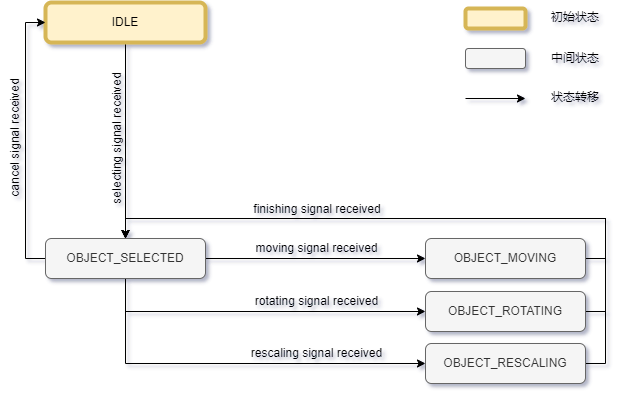

The diagram above was exported from draw.io. Its source (the exported page's mxGraphModel, read from the mxfile embedded in the PNG):
<mxGraphModel dx="987" dy="1077" grid="1" gridSize="10" guides="1" tooltips="1" connect="1" arrows="1" fold="1" page="1" pageScale="1" pageWidth="850" pageHeight="1100" math="0" shadow="0">
  <root>
    <mxCell id="0" />
    <mxCell id="1" parent="0" />
    <mxCell id="5yvLbwEl-1r1vWmJ1qS_-17" style="edgeStyle=orthogonalEdgeStyle;rounded=0;orthogonalLoop=1;jettySize=auto;html=1;exitX=0.5;exitY=1;exitDx=0;exitDy=0;entryX=0.5;entryY=0;entryDx=0;entryDy=0;" parent="1" source="5yvLbwEl-1r1vWmJ1qS_-1" target="5yvLbwEl-1r1vWmJ1qS_-2" edge="1">
      <mxGeometry relative="1" as="geometry">
        <mxPoint x="142" y="200" as="sourcePoint" />
        <mxPoint x="142" y="440" as="targetPoint" />
      </mxGeometry>
    </mxCell>
    <mxCell id="5yvLbwEl-1r1vWmJ1qS_-1" value="IDLE" style="rounded=1;whiteSpace=wrap;html=1;fillColor=#fff2cc;strokeColor=#d6b656;strokeWidth=4;" parent="1" vertex="1">
      <mxGeometry x="100" y="204" width="160" height="40" as="geometry" />
    </mxCell>
    <mxCell id="n-6eOl7cR6maywZHHqQ9-3" style="edgeStyle=orthogonalEdgeStyle;rounded=0;orthogonalLoop=1;jettySize=auto;html=1;exitX=1;exitY=0.5;exitDx=0;exitDy=0;" parent="1" source="5yvLbwEl-1r1vWmJ1qS_-2" target="n-6eOl7cR6maywZHHqQ9-1" edge="1">
      <mxGeometry relative="1" as="geometry" />
    </mxCell>
    <mxCell id="n-6eOl7cR6maywZHHqQ9-10" style="edgeStyle=orthogonalEdgeStyle;rounded=0;orthogonalLoop=1;jettySize=auto;html=1;exitX=0;exitY=0.5;exitDx=0;exitDy=0;entryX=0;entryY=0.5;entryDx=0;entryDy=0;" parent="1" source="5yvLbwEl-1r1vWmJ1qS_-2" target="5yvLbwEl-1r1vWmJ1qS_-1" edge="1">
      <mxGeometry relative="1" as="geometry" />
    </mxCell>
    <mxCell id="CRWILKBoxZJsyQT_hSzq-5" style="edgeStyle=orthogonalEdgeStyle;rounded=0;orthogonalLoop=1;jettySize=auto;html=1;exitX=0.5;exitY=1;exitDx=0;exitDy=0;entryX=0;entryY=0.5;entryDx=0;entryDy=0;" parent="1" source="5yvLbwEl-1r1vWmJ1qS_-2" target="CRWILKBoxZJsyQT_hSzq-4" edge="1">
      <mxGeometry relative="1" as="geometry" />
    </mxCell>
    <mxCell id="CRWILKBoxZJsyQT_hSzq-8" style="edgeStyle=orthogonalEdgeStyle;rounded=0;orthogonalLoop=1;jettySize=auto;html=1;exitX=0.5;exitY=1;exitDx=0;exitDy=0;entryX=0;entryY=0.5;entryDx=0;entryDy=0;" parent="1" source="5yvLbwEl-1r1vWmJ1qS_-2" target="CRWILKBoxZJsyQT_hSzq-7" edge="1">
      <mxGeometry relative="1" as="geometry" />
    </mxCell>
    <mxCell id="5yvLbwEl-1r1vWmJ1qS_-2" value="OBJECT_SELECTED" style="rounded=1;whiteSpace=wrap;html=1;fillColor=#f5f5f5;fontColor=#333333;strokeColor=#666666;" parent="1" vertex="1">
      <mxGeometry x="100" y="440" width="160" height="40" as="geometry" />
    </mxCell>
    <mxCell id="5yvLbwEl-1r1vWmJ1qS_-28" value="finishing signal received" style="text;html=1;strokeColor=none;fillColor=none;align=center;verticalAlign=middle;whiteSpace=wrap;rounded=0;rotation=0;" parent="1" vertex="1">
      <mxGeometry x="296.5" y="396" width="150" height="30" as="geometry" />
    </mxCell>
    <mxCell id="lRw7PA3t9uYdjD1CZe51-1" style="edgeStyle=orthogonalEdgeStyle;rounded=0;orthogonalLoop=1;jettySize=auto;html=1;exitX=1;exitY=0.5;exitDx=0;exitDy=0;entryX=0.5;entryY=0;entryDx=0;entryDy=0;" edge="1" parent="1" source="n-6eOl7cR6maywZHHqQ9-1" target="5yvLbwEl-1r1vWmJ1qS_-2">
      <mxGeometry relative="1" as="geometry">
        <Array as="points">
          <mxPoint x="660" y="460" />
          <mxPoint x="660" y="420" />
          <mxPoint x="180" y="420" />
        </Array>
      </mxGeometry>
    </mxCell>
    <mxCell id="n-6eOl7cR6maywZHHqQ9-1" value="OBJECT_MOVING" style="rounded=1;whiteSpace=wrap;html=1;fillColor=#f5f5f5;fontColor=#333333;strokeColor=#666666;" parent="1" vertex="1">
      <mxGeometry x="480" y="440" width="160" height="40" as="geometry" />
    </mxCell>
    <mxCell id="n-6eOl7cR6maywZHHqQ9-12" value="cancel signal received" style="text;html=1;strokeColor=none;fillColor=none;align=center;verticalAlign=middle;whiteSpace=wrap;rounded=0;rotation=-90;" parent="1" vertex="1">
      <mxGeometry x="-47.5" y="325" width="235" height="30" as="geometry" />
    </mxCell>
    <mxCell id="n-6eOl7cR6maywZHHqQ9-13" value="moving signal received" style="text;html=1;strokeColor=none;fillColor=none;align=center;verticalAlign=middle;whiteSpace=wrap;rounded=0;rotation=0;" parent="1" vertex="1">
      <mxGeometry x="254" y="435" width="235" height="30" as="geometry" />
    </mxCell>
    <mxCell id="n-6eOl7cR6maywZHHqQ9-14" value="selecting signal received" style="text;html=1;strokeColor=none;fillColor=none;align=center;verticalAlign=middle;whiteSpace=wrap;rounded=0;rotation=-90;" parent="1" vertex="1">
      <mxGeometry x="54" y="325" width="235" height="30" as="geometry" />
    </mxCell>
    <mxCell id="Wn2ly3mG2TpMB56mMUq0-1" value="" style="rounded=1;whiteSpace=wrap;html=1;fillColor=#fff2cc;strokeColor=#d6b656;strokeWidth=4;" parent="1" vertex="1">
      <mxGeometry x="520" y="210" width="60" height="20" as="geometry" />
    </mxCell>
    <mxCell id="Wn2ly3mG2TpMB56mMUq0-2" value="" style="rounded=1;whiteSpace=wrap;html=1;fillColor=#f5f5f5;fontColor=#333333;strokeColor=#666666;" parent="1" vertex="1">
      <mxGeometry x="520" y="250" width="60" height="20" as="geometry" />
    </mxCell>
    <mxCell id="Wn2ly3mG2TpMB56mMUq0-3" value="" style="endArrow=classic;html=1;rounded=0;" parent="1" edge="1">
      <mxGeometry width="50" height="50" relative="1" as="geometry">
        <mxPoint x="520" y="300" as="sourcePoint" />
        <mxPoint x="580" y="300" as="targetPoint" />
      </mxGeometry>
    </mxCell>
    <mxCell id="Wn2ly3mG2TpMB56mMUq0-4" value="初始状态" style="text;html=1;strokeColor=none;fillColor=none;align=center;verticalAlign=middle;whiteSpace=wrap;rounded=0;" parent="1" vertex="1">
      <mxGeometry x="600" y="204" width="60" height="30" as="geometry" />
    </mxCell>
    <mxCell id="Wn2ly3mG2TpMB56mMUq0-5" value="中间状态" style="text;html=1;strokeColor=none;fillColor=none;align=center;verticalAlign=middle;whiteSpace=wrap;rounded=0;" parent="1" vertex="1">
      <mxGeometry x="600" y="245" width="60" height="30" as="geometry" />
    </mxCell>
    <mxCell id="Wn2ly3mG2TpMB56mMUq0-6" value="状态转移" style="text;html=1;strokeColor=none;fillColor=none;align=center;verticalAlign=middle;whiteSpace=wrap;rounded=0;" parent="1" vertex="1">
      <mxGeometry x="600" y="284" width="60" height="30" as="geometry" />
    </mxCell>
    <mxCell id="lRw7PA3t9uYdjD1CZe51-3" style="edgeStyle=orthogonalEdgeStyle;rounded=0;orthogonalLoop=1;jettySize=auto;html=1;exitX=1;exitY=0.5;exitDx=0;exitDy=0;entryX=0.5;entryY=0;entryDx=0;entryDy=0;" edge="1" parent="1" source="CRWILKBoxZJsyQT_hSzq-4" target="5yvLbwEl-1r1vWmJ1qS_-2">
      <mxGeometry relative="1" as="geometry" />
    </mxCell>
    <mxCell id="CRWILKBoxZJsyQT_hSzq-4" value="OBJECT_ROTATING" style="rounded=1;whiteSpace=wrap;html=1;fillColor=#f5f5f5;fontColor=#333333;strokeColor=#666666;" parent="1" vertex="1">
      <mxGeometry x="480" y="493" width="160" height="40" as="geometry" />
    </mxCell>
    <mxCell id="CRWILKBoxZJsyQT_hSzq-6" value="rotating signal received" style="text;html=1;strokeColor=none;fillColor=none;align=center;verticalAlign=middle;whiteSpace=wrap;rounded=0;rotation=0;" parent="1" vertex="1">
      <mxGeometry x="254" y="488" width="235" height="30" as="geometry" />
    </mxCell>
    <mxCell id="lRw7PA3t9uYdjD1CZe51-4" style="edgeStyle=orthogonalEdgeStyle;rounded=0;orthogonalLoop=1;jettySize=auto;html=1;exitX=1;exitY=0.5;exitDx=0;exitDy=0;entryX=0.5;entryY=0;entryDx=0;entryDy=0;" edge="1" parent="1" source="CRWILKBoxZJsyQT_hSzq-7" target="5yvLbwEl-1r1vWmJ1qS_-2">
      <mxGeometry relative="1" as="geometry" />
    </mxCell>
    <mxCell id="CRWILKBoxZJsyQT_hSzq-7" value="OBJECT_RESCALING" style="rounded=1;whiteSpace=wrap;html=1;fillColor=#f5f5f5;fontColor=#333333;strokeColor=#666666;" parent="1" vertex="1">
      <mxGeometry x="480" y="545" width="160" height="40" as="geometry" />
    </mxCell>
    <mxCell id="CRWILKBoxZJsyQT_hSzq-9" value="rescaling signal received" style="text;html=1;strokeColor=none;fillColor=none;align=center;verticalAlign=middle;whiteSpace=wrap;rounded=0;rotation=0;" parent="1" vertex="1">
      <mxGeometry x="254" y="540" width="235" height="30" as="geometry" />
    </mxCell>
  </root>
</mxGraphModel>